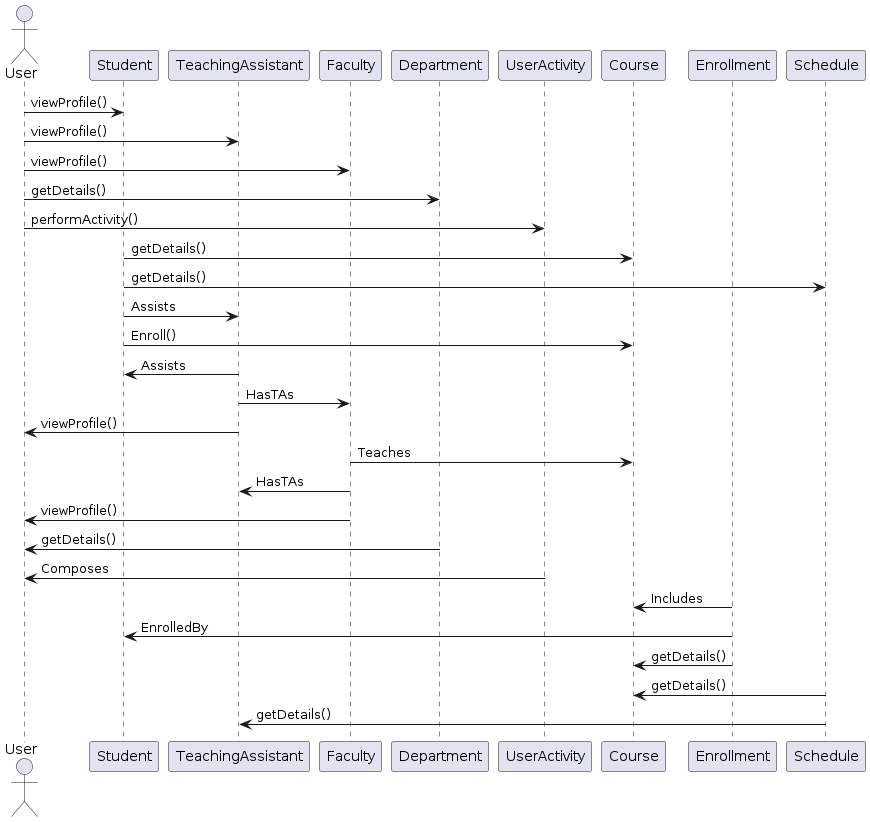

The diagram above was rendered by PlantUML. Its source (embedded in the PNG):
@startuml 2020900023_In-Class-Activity-Sequence-Diagram

actor User
participant Student
participant TeachingAssistant
participant Faculty
participant Department
participant UserActivity
participant Course
participant Enrollment
participant Schedule

User -> Student: viewProfile()
User -> TeachingAssistant: viewProfile()
User -> Faculty: viewProfile()
User -> Department: getDetails()

User -> UserActivity: performActivity()

Student -> Course: getDetails()
Student -> Schedule: getDetails()
Student -> TeachingAssistant: Assists
Student -> Course: Enroll()

TeachingAssistant -> Student: Assists
TeachingAssistant -> Faculty: HasTAs
TeachingAssistant -> User: viewProfile()

Faculty -> Course: Teaches
Faculty -> TeachingAssistant: HasTAs
Faculty -> User: viewProfile()

Department -> User: getDetails()

UserActivity -> User: Composes

Enrollment -> Course: Includes
Enrollment -> Student: EnrolledBy
Enrollment -> Course: getDetails()

Schedule -> Course: getDetails()
Schedule -> TeachingAssistant: getDetails()

@enduml